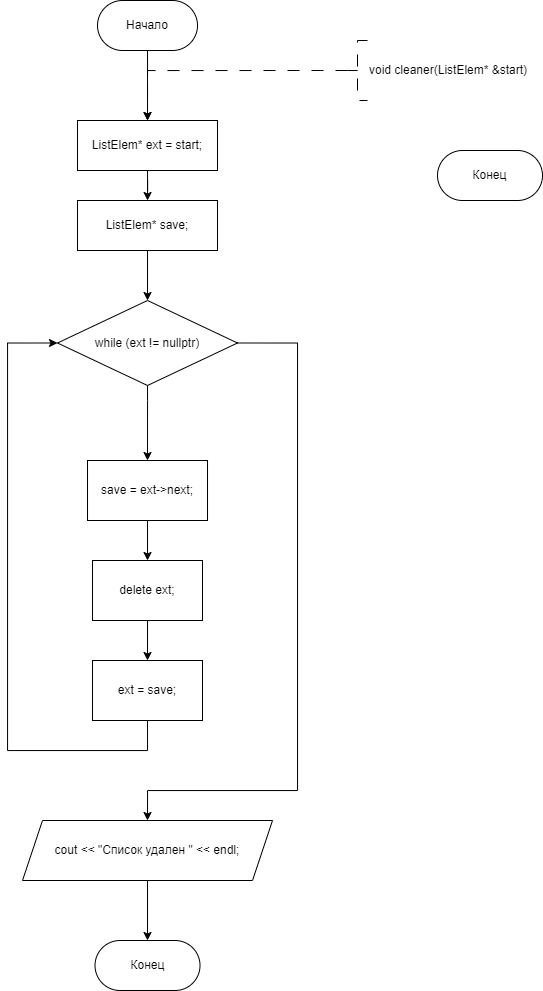

The diagram above was exported from draw.io. Its source (the exported page's mxGraphModel, read from the mxfile embedded in the PNG):
<mxGraphModel dx="961" dy="637" grid="1" gridSize="10" guides="1" tooltips="1" connect="1" arrows="1" fold="1" page="1" pageScale="1" pageWidth="827" pageHeight="1169" math="0" shadow="0">
  <root>
    <mxCell id="WIyWlLk6GJQsqaUBKTNV-0" />
    <mxCell id="WIyWlLk6GJQsqaUBKTNV-1" parent="WIyWlLk6GJQsqaUBKTNV-0" />
    <mxCell id="ae2DDv3dWlce7QhSTDpC-18" value="" style="edgeStyle=orthogonalEdgeStyle;rounded=0;orthogonalLoop=1;jettySize=auto;html=1;entryX=0.5;entryY=0;entryDx=0;entryDy=0;" parent="WIyWlLk6GJQsqaUBKTNV-1" source="ae2DDv3dWlce7QhSTDpC-1" target="dNqQ_bVEVpEdbbW-BCAx-168" edge="1">
      <mxGeometry relative="1" as="geometry">
        <mxPoint x="360.01" y="320" as="targetPoint" />
        <Array as="points" />
      </mxGeometry>
    </mxCell>
    <mxCell id="ae2DDv3dWlce7QhSTDpC-1" value="Начало" style="rounded=1;whiteSpace=wrap;html=1;arcSize=50;" parent="WIyWlLk6GJQsqaUBKTNV-1" vertex="1">
      <mxGeometry x="310.01" y="200" width="100" height="50" as="geometry" />
    </mxCell>
    <mxCell id="ae2DDv3dWlce7QhSTDpC-2" value="" style="edgeStyle=orthogonalEdgeStyle;rounded=0;orthogonalLoop=1;jettySize=auto;html=1;strokeWidth=1;dashed=1;dashPattern=12 12;exitX=0;exitY=0.5;exitDx=0;exitDy=0;exitPerimeter=0;entryX=0.5;entryY=0;entryDx=0;entryDy=0;" parent="WIyWlLk6GJQsqaUBKTNV-1" source="ae2DDv3dWlce7QhSTDpC-3" target="dNqQ_bVEVpEdbbW-BCAx-168" edge="1">
      <mxGeometry relative="1" as="geometry">
        <Array as="points">
          <mxPoint x="360" y="270" />
        </Array>
        <mxPoint x="360.01" y="320" as="targetPoint" />
        <mxPoint x="550" y="270" as="sourcePoint" />
      </mxGeometry>
    </mxCell>
    <mxCell id="ae2DDv3dWlce7QhSTDpC-3" value="void cleaner(ListElem* &amp;amp;start)" style="strokeWidth=1;html=1;shape=mxgraph.flowchart.annotation_2;align=left;labelPosition=right;pointerEvents=1;dashed=1;dashPattern=12 12;" parent="WIyWlLk6GJQsqaUBKTNV-1" vertex="1">
      <mxGeometry x="560" y="240" width="20" height="60" as="geometry" />
    </mxCell>
    <mxCell id="dNqQ_bVEVpEdbbW-BCAx-81" style="edgeStyle=orthogonalEdgeStyle;rounded=0;orthogonalLoop=1;jettySize=auto;html=1;exitX=0.5;exitY=1;exitDx=0;exitDy=0;entryX=0;entryY=0.5;entryDx=0;entryDy=0;" edge="1" parent="WIyWlLk6GJQsqaUBKTNV-1" source="dNqQ_bVEVpEdbbW-BCAx-79">
      <mxGeometry relative="1" as="geometry">
        <mxPoint x="97.49000000000001" y="683.125" as="targetPoint" />
        <Array as="points">
          <mxPoint x="185" y="1030" />
          <mxPoint x="40" y="1030" />
          <mxPoint x="40" y="683" />
        </Array>
      </mxGeometry>
    </mxCell>
    <mxCell id="dNqQ_bVEVpEdbbW-BCAx-166" value="Конец" style="rounded=1;whiteSpace=wrap;html=1;arcSize=50;" vertex="1" parent="WIyWlLk6GJQsqaUBKTNV-1">
      <mxGeometry x="650" y="350" width="105" height="50" as="geometry" />
    </mxCell>
    <mxCell id="dNqQ_bVEVpEdbbW-BCAx-200" value="" style="edgeStyle=orthogonalEdgeStyle;rounded=0;orthogonalLoop=1;jettySize=auto;html=1;" edge="1" parent="WIyWlLk6GJQsqaUBKTNV-1" source="dNqQ_bVEVpEdbbW-BCAx-168" target="dNqQ_bVEVpEdbbW-BCAx-199">
      <mxGeometry relative="1" as="geometry" />
    </mxCell>
    <mxCell id="dNqQ_bVEVpEdbbW-BCAx-168" value="&lt;div&gt;ListElem* ext = start;&lt;/div&gt;" style="whiteSpace=wrap;html=1;" vertex="1" parent="WIyWlLk6GJQsqaUBKTNV-1">
      <mxGeometry x="290.01" y="320" width="140" height="50" as="geometry" />
    </mxCell>
    <mxCell id="dNqQ_bVEVpEdbbW-BCAx-182" style="edgeStyle=orthogonalEdgeStyle;rounded=0;orthogonalLoop=1;jettySize=auto;html=1;exitX=0.5;exitY=1;exitDx=0;exitDy=0;entryX=0;entryY=0.5;entryDx=0;entryDy=0;" edge="1" parent="WIyWlLk6GJQsqaUBKTNV-1" source="dNqQ_bVEVpEdbbW-BCAx-180">
      <mxGeometry relative="1" as="geometry">
        <mxPoint x="137.51999999999998" y="681.25" as="targetPoint" />
        <Array as="points">
          <mxPoint x="215" y="976" />
          <mxPoint x="80" y="976" />
          <mxPoint x="80" y="681" />
        </Array>
      </mxGeometry>
    </mxCell>
    <mxCell id="dNqQ_bVEVpEdbbW-BCAx-202" value="" style="edgeStyle=orthogonalEdgeStyle;rounded=0;orthogonalLoop=1;jettySize=auto;html=1;" edge="1" parent="WIyWlLk6GJQsqaUBKTNV-1" source="dNqQ_bVEVpEdbbW-BCAx-199" target="dNqQ_bVEVpEdbbW-BCAx-201">
      <mxGeometry relative="1" as="geometry" />
    </mxCell>
    <mxCell id="dNqQ_bVEVpEdbbW-BCAx-199" value="ListElem* save;" style="whiteSpace=wrap;html=1;" vertex="1" parent="WIyWlLk6GJQsqaUBKTNV-1">
      <mxGeometry x="290.01" y="400" width="140" height="50" as="geometry" />
    </mxCell>
    <mxCell id="dNqQ_bVEVpEdbbW-BCAx-204" style="edgeStyle=orthogonalEdgeStyle;rounded=0;orthogonalLoop=1;jettySize=auto;html=1;exitX=0.5;exitY=1;exitDx=0;exitDy=0;entryX=0.5;entryY=0;entryDx=0;entryDy=0;" edge="1" parent="WIyWlLk6GJQsqaUBKTNV-1" source="dNqQ_bVEVpEdbbW-BCAx-201" target="dNqQ_bVEVpEdbbW-BCAx-203">
      <mxGeometry relative="1" as="geometry">
        <Array as="points">
          <mxPoint x="360" y="600" />
          <mxPoint x="360" y="600" />
        </Array>
      </mxGeometry>
    </mxCell>
    <mxCell id="dNqQ_bVEVpEdbbW-BCAx-211" style="edgeStyle=orthogonalEdgeStyle;rounded=0;orthogonalLoop=1;jettySize=auto;html=1;exitX=1;exitY=0.5;exitDx=0;exitDy=0;entryX=0.5;entryY=0;entryDx=0;entryDy=0;" edge="1" parent="WIyWlLk6GJQsqaUBKTNV-1" source="dNqQ_bVEVpEdbbW-BCAx-201" target="dNqQ_bVEVpEdbbW-BCAx-210">
      <mxGeometry relative="1" as="geometry">
        <Array as="points">
          <mxPoint x="510" y="543" />
          <mxPoint x="510" y="990" />
          <mxPoint x="360" y="990" />
        </Array>
      </mxGeometry>
    </mxCell>
    <mxCell id="dNqQ_bVEVpEdbbW-BCAx-201" value="while (ext != nullptr)" style="rhombus;whiteSpace=wrap;html=1;" vertex="1" parent="WIyWlLk6GJQsqaUBKTNV-1">
      <mxGeometry x="270.01" y="500" width="179.99" height="85" as="geometry" />
    </mxCell>
    <mxCell id="dNqQ_bVEVpEdbbW-BCAx-206" value="" style="edgeStyle=orthogonalEdgeStyle;rounded=0;orthogonalLoop=1;jettySize=auto;html=1;" edge="1" parent="WIyWlLk6GJQsqaUBKTNV-1" source="dNqQ_bVEVpEdbbW-BCAx-203" target="dNqQ_bVEVpEdbbW-BCAx-205">
      <mxGeometry relative="1" as="geometry" />
    </mxCell>
    <mxCell id="dNqQ_bVEVpEdbbW-BCAx-203" value="save = ext-&amp;gt;next;" style="whiteSpace=wrap;html=1;" vertex="1" parent="WIyWlLk6GJQsqaUBKTNV-1">
      <mxGeometry x="300.01" y="660" width="120" height="60" as="geometry" />
    </mxCell>
    <mxCell id="dNqQ_bVEVpEdbbW-BCAx-208" value="" style="edgeStyle=orthogonalEdgeStyle;rounded=0;orthogonalLoop=1;jettySize=auto;html=1;" edge="1" parent="WIyWlLk6GJQsqaUBKTNV-1" source="dNqQ_bVEVpEdbbW-BCAx-205" target="dNqQ_bVEVpEdbbW-BCAx-207">
      <mxGeometry relative="1" as="geometry" />
    </mxCell>
    <mxCell id="dNqQ_bVEVpEdbbW-BCAx-205" value="delete ext;" style="whiteSpace=wrap;html=1;" vertex="1" parent="WIyWlLk6GJQsqaUBKTNV-1">
      <mxGeometry x="305.01" y="760" width="110" height="60" as="geometry" />
    </mxCell>
    <mxCell id="dNqQ_bVEVpEdbbW-BCAx-209" style="edgeStyle=orthogonalEdgeStyle;rounded=0;orthogonalLoop=1;jettySize=auto;html=1;exitX=0.5;exitY=1;exitDx=0;exitDy=0;entryX=0;entryY=0.5;entryDx=0;entryDy=0;" edge="1" parent="WIyWlLk6GJQsqaUBKTNV-1" source="dNqQ_bVEVpEdbbW-BCAx-207" target="dNqQ_bVEVpEdbbW-BCAx-201">
      <mxGeometry relative="1" as="geometry">
        <mxPoint x="270" y="550" as="targetPoint" />
        <Array as="points">
          <mxPoint x="360" y="950" />
          <mxPoint x="220" y="950" />
          <mxPoint x="220" y="543" />
        </Array>
      </mxGeometry>
    </mxCell>
    <mxCell id="dNqQ_bVEVpEdbbW-BCAx-207" value="ext = save;" style="whiteSpace=wrap;html=1;" vertex="1" parent="WIyWlLk6GJQsqaUBKTNV-1">
      <mxGeometry x="305.01" y="860" width="110" height="60" as="geometry" />
    </mxCell>
    <mxCell id="dNqQ_bVEVpEdbbW-BCAx-213" value="" style="edgeStyle=orthogonalEdgeStyle;rounded=0;orthogonalLoop=1;jettySize=auto;html=1;" edge="1" parent="WIyWlLk6GJQsqaUBKTNV-1" source="dNqQ_bVEVpEdbbW-BCAx-210" target="dNqQ_bVEVpEdbbW-BCAx-212">
      <mxGeometry relative="1" as="geometry" />
    </mxCell>
    <mxCell id="dNqQ_bVEVpEdbbW-BCAx-210" value="cout &amp;lt;&amp;lt; &quot;Список удален &quot; &amp;lt;&amp;lt; endl;" style="shape=parallelogram;perimeter=parallelogramPerimeter;whiteSpace=wrap;html=1;fixedSize=1;" vertex="1" parent="WIyWlLk6GJQsqaUBKTNV-1">
      <mxGeometry x="235.01" y="1020" width="250" height="60" as="geometry" />
    </mxCell>
    <mxCell id="dNqQ_bVEVpEdbbW-BCAx-212" value="Конец" style="rounded=1;whiteSpace=wrap;html=1;arcSize=50;" vertex="1" parent="WIyWlLk6GJQsqaUBKTNV-1">
      <mxGeometry x="307.51" y="1140" width="105" height="50" as="geometry" />
    </mxCell>
  </root>
</mxGraphModel>